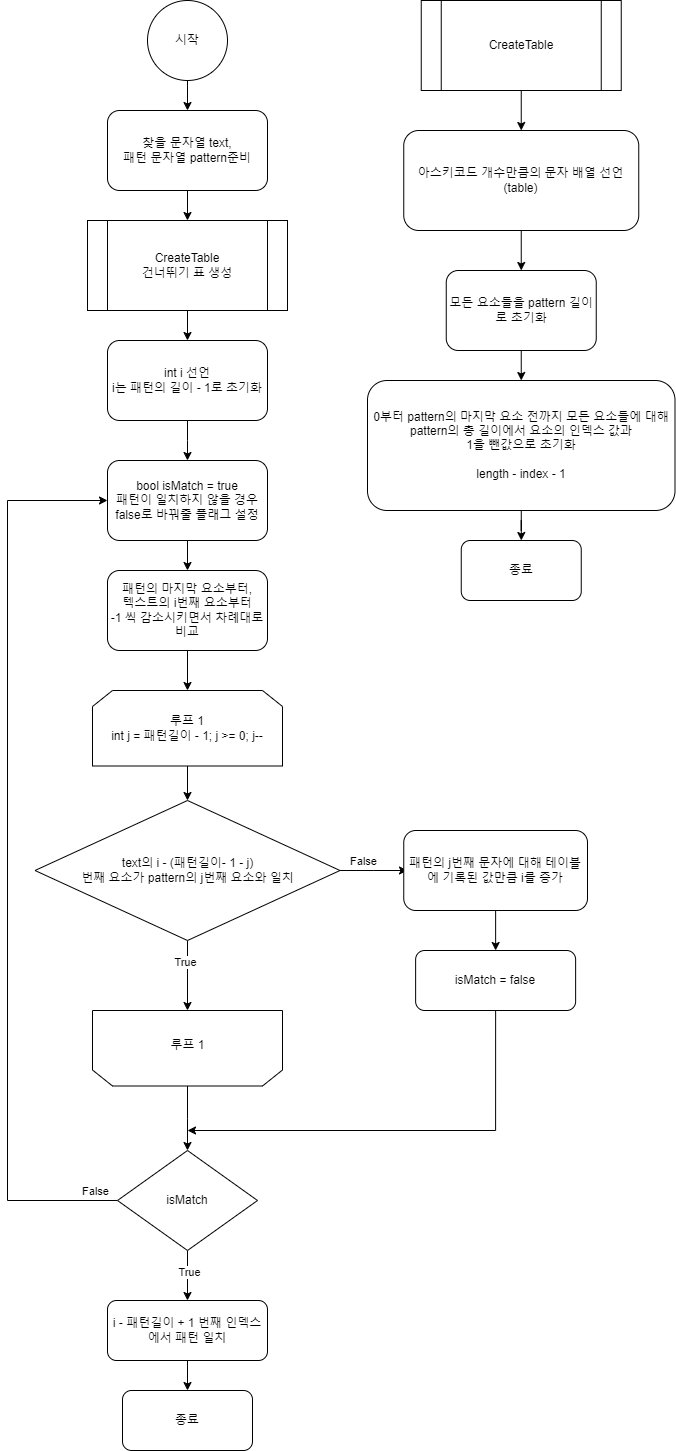

The diagram above was exported from draw.io. Its source (the exported page's mxGraphModel, read from the mxfile embedded in the PNG):
<mxGraphModel dx="1123" dy="621" grid="1" gridSize="10" guides="1" tooltips="1" connect="1" arrows="1" fold="1" page="1" pageScale="1" pageWidth="827" pageHeight="1169" background="#ffffff" math="0" shadow="0">
  <root>
    <mxCell id="WIyWlLk6GJQsqaUBKTNV-0" />
    <mxCell id="WIyWlLk6GJQsqaUBKTNV-1" parent="WIyWlLk6GJQsqaUBKTNV-0" />
    <mxCell id="egY9UULpVzDcdAV9dLCZ-2" style="edgeStyle=orthogonalEdgeStyle;rounded=0;orthogonalLoop=1;jettySize=auto;html=1;exitX=0.5;exitY=1;exitDx=0;exitDy=0;entryX=0.5;entryY=0;entryDx=0;entryDy=0;" edge="1" parent="WIyWlLk6GJQsqaUBKTNV-1" source="egY9UULpVzDcdAV9dLCZ-0" target="egY9UULpVzDcdAV9dLCZ-1">
      <mxGeometry relative="1" as="geometry" />
    </mxCell>
    <mxCell id="egY9UULpVzDcdAV9dLCZ-0" value="시작" style="ellipse;whiteSpace=wrap;html=1;aspect=fixed;" vertex="1" parent="WIyWlLk6GJQsqaUBKTNV-1">
      <mxGeometry x="150" y="70" width="80" height="80" as="geometry" />
    </mxCell>
    <mxCell id="egY9UULpVzDcdAV9dLCZ-3" style="edgeStyle=orthogonalEdgeStyle;rounded=0;orthogonalLoop=1;jettySize=auto;html=1;exitX=0.5;exitY=1;exitDx=0;exitDy=0;" edge="1" parent="WIyWlLk6GJQsqaUBKTNV-1" source="egY9UULpVzDcdAV9dLCZ-1">
      <mxGeometry relative="1" as="geometry">
        <mxPoint x="190" y="290" as="targetPoint" />
      </mxGeometry>
    </mxCell>
    <mxCell id="egY9UULpVzDcdAV9dLCZ-1" value="찾을 문자열 text,&lt;div&gt;패턴 문자열 pattern준비&lt;/div&gt;" style="rounded=1;whiteSpace=wrap;html=1;" vertex="1" parent="WIyWlLk6GJQsqaUBKTNV-1">
      <mxGeometry x="110" y="180" width="160" height="80" as="geometry" />
    </mxCell>
    <mxCell id="egY9UULpVzDcdAV9dLCZ-19" style="edgeStyle=orthogonalEdgeStyle;rounded=0;orthogonalLoop=1;jettySize=auto;html=1;exitX=0.5;exitY=1;exitDx=0;exitDy=0;" edge="1" parent="WIyWlLk6GJQsqaUBKTNV-1" source="egY9UULpVzDcdAV9dLCZ-5">
      <mxGeometry relative="1" as="geometry">
        <mxPoint x="190" y="410" as="targetPoint" />
      </mxGeometry>
    </mxCell>
    <mxCell id="egY9UULpVzDcdAV9dLCZ-5" value="CreateTable&lt;div&gt;건너뛰기 표 생성&lt;/div&gt;" style="shape=process;whiteSpace=wrap;html=1;backgroundOutline=1;" vertex="1" parent="WIyWlLk6GJQsqaUBKTNV-1">
      <mxGeometry x="90" y="290" width="200" height="90" as="geometry" />
    </mxCell>
    <mxCell id="egY9UULpVzDcdAV9dLCZ-9" style="edgeStyle=orthogonalEdgeStyle;rounded=0;orthogonalLoop=1;jettySize=auto;html=1;exitX=0.5;exitY=1;exitDx=0;exitDy=0;entryX=0.5;entryY=0;entryDx=0;entryDy=0;" edge="1" parent="WIyWlLk6GJQsqaUBKTNV-1" source="egY9UULpVzDcdAV9dLCZ-6" target="egY9UULpVzDcdAV9dLCZ-8">
      <mxGeometry relative="1" as="geometry" />
    </mxCell>
    <mxCell id="egY9UULpVzDcdAV9dLCZ-6" value="CreateTable" style="shape=process;whiteSpace=wrap;html=1;backgroundOutline=1;" vertex="1" parent="WIyWlLk6GJQsqaUBKTNV-1">
      <mxGeometry x="423.75" y="70" width="200" height="90" as="geometry" />
    </mxCell>
    <mxCell id="egY9UULpVzDcdAV9dLCZ-10" style="edgeStyle=orthogonalEdgeStyle;rounded=0;orthogonalLoop=1;jettySize=auto;html=1;exitX=0.5;exitY=1;exitDx=0;exitDy=0;" edge="1" parent="WIyWlLk6GJQsqaUBKTNV-1" source="egY9UULpVzDcdAV9dLCZ-8" target="egY9UULpVzDcdAV9dLCZ-11">
      <mxGeometry relative="1" as="geometry">
        <mxPoint x="523.75" y="330" as="targetPoint" />
      </mxGeometry>
    </mxCell>
    <mxCell id="egY9UULpVzDcdAV9dLCZ-8" value="아스키코드 개수만큼의 문자 배열 선언 (table)" style="rounded=1;whiteSpace=wrap;html=1;" vertex="1" parent="WIyWlLk6GJQsqaUBKTNV-1">
      <mxGeometry x="406.25" y="200" width="235" height="100" as="geometry" />
    </mxCell>
    <mxCell id="egY9UULpVzDcdAV9dLCZ-13" style="edgeStyle=orthogonalEdgeStyle;rounded=0;orthogonalLoop=1;jettySize=auto;html=1;exitX=0.5;exitY=1;exitDx=0;exitDy=0;" edge="1" parent="WIyWlLk6GJQsqaUBKTNV-1" source="egY9UULpVzDcdAV9dLCZ-11">
      <mxGeometry relative="1" as="geometry">
        <mxPoint x="523.75" y="450" as="targetPoint" />
      </mxGeometry>
    </mxCell>
    <mxCell id="egY9UULpVzDcdAV9dLCZ-11" value="모든 요소들을 pattern 길이로 초기화" style="rounded=1;whiteSpace=wrap;html=1;" vertex="1" parent="WIyWlLk6GJQsqaUBKTNV-1">
      <mxGeometry x="448.75" y="340" width="150" height="80" as="geometry" />
    </mxCell>
    <mxCell id="egY9UULpVzDcdAV9dLCZ-17" style="edgeStyle=orthogonalEdgeStyle;rounded=0;orthogonalLoop=1;jettySize=auto;html=1;exitX=0.5;exitY=1;exitDx=0;exitDy=0;" edge="1" parent="WIyWlLk6GJQsqaUBKTNV-1" source="egY9UULpVzDcdAV9dLCZ-12" target="egY9UULpVzDcdAV9dLCZ-16">
      <mxGeometry relative="1" as="geometry" />
    </mxCell>
    <mxCell id="egY9UULpVzDcdAV9dLCZ-12" value="0부터 pattern의 마지막 요소 전까지 모든 요소들에 대해&lt;div&gt;pattern의 총 길이에서 요소의 인덱스 값과&lt;/div&gt;&lt;div&gt;1을 뺀값으로 초기화&lt;/div&gt;&lt;div&gt;&lt;br&gt;&lt;/div&gt;&lt;div&gt;length - index - 1&lt;/div&gt;" style="rounded=1;whiteSpace=wrap;html=1;" vertex="1" parent="WIyWlLk6GJQsqaUBKTNV-1">
      <mxGeometry x="370" y="450" width="307.5" height="130" as="geometry" />
    </mxCell>
    <mxCell id="egY9UULpVzDcdAV9dLCZ-16" value="종료" style="rounded=1;whiteSpace=wrap;html=1;" vertex="1" parent="WIyWlLk6GJQsqaUBKTNV-1">
      <mxGeometry x="463.75" y="610" width="120" height="60" as="geometry" />
    </mxCell>
    <mxCell id="egY9UULpVzDcdAV9dLCZ-20" style="edgeStyle=orthogonalEdgeStyle;rounded=0;orthogonalLoop=1;jettySize=auto;html=1;exitX=0.5;exitY=1;exitDx=0;exitDy=0;" edge="1" parent="WIyWlLk6GJQsqaUBKTNV-1" source="egY9UULpVzDcdAV9dLCZ-18">
      <mxGeometry relative="1" as="geometry">
        <mxPoint x="190" y="530" as="targetPoint" />
      </mxGeometry>
    </mxCell>
    <mxCell id="egY9UULpVzDcdAV9dLCZ-18" value="int i 선언&lt;div&gt;i는 패턴의 길이 - 1로 초기화&lt;/div&gt;" style="rounded=1;whiteSpace=wrap;html=1;" vertex="1" parent="WIyWlLk6GJQsqaUBKTNV-1">
      <mxGeometry x="110" y="410" width="160" height="80" as="geometry" />
    </mxCell>
    <mxCell id="egY9UULpVzDcdAV9dLCZ-31" style="edgeStyle=orthogonalEdgeStyle;rounded=0;orthogonalLoop=1;jettySize=auto;html=1;exitX=0.5;exitY=1;exitDx=0;exitDy=0;entryX=0.5;entryY=0;entryDx=0;entryDy=0;" edge="1" parent="WIyWlLk6GJQsqaUBKTNV-1" source="egY9UULpVzDcdAV9dLCZ-27" target="egY9UULpVzDcdAV9dLCZ-30">
      <mxGeometry relative="1" as="geometry" />
    </mxCell>
    <mxCell id="egY9UULpVzDcdAV9dLCZ-27" value="루프 1&lt;div&gt;int j = 패턴길이 - 1; j &amp;gt;= 0; j--&lt;/div&gt;" style="shape=loopLimit;whiteSpace=wrap;html=1;" vertex="1" parent="WIyWlLk6GJQsqaUBKTNV-1">
      <mxGeometry x="95" y="760" width="190" height="75.5" as="geometry" />
    </mxCell>
    <mxCell id="egY9UULpVzDcdAV9dLCZ-42" style="edgeStyle=orthogonalEdgeStyle;rounded=0;orthogonalLoop=1;jettySize=auto;html=1;exitX=0.5;exitY=0;exitDx=0;exitDy=0;entryX=0.5;entryY=0;entryDx=0;entryDy=0;" edge="1" parent="WIyWlLk6GJQsqaUBKTNV-1" source="egY9UULpVzDcdAV9dLCZ-28">
      <mxGeometry relative="1" as="geometry">
        <mxPoint x="190" y="1220" as="targetPoint" />
      </mxGeometry>
    </mxCell>
    <mxCell id="egY9UULpVzDcdAV9dLCZ-28" value="" style="shape=loopLimit;whiteSpace=wrap;html=1;rotation=-180;" vertex="1" parent="WIyWlLk6GJQsqaUBKTNV-1">
      <mxGeometry x="95" y="1080" width="190" height="75.5" as="geometry" />
    </mxCell>
    <mxCell id="egY9UULpVzDcdAV9dLCZ-29" value="루프 1" style="text;html=1;align=center;verticalAlign=middle;resizable=0;points=[];autosize=1;strokeColor=none;fillColor=none;" vertex="1" parent="WIyWlLk6GJQsqaUBKTNV-1">
      <mxGeometry x="160" y="1100" width="60" height="30" as="geometry" />
    </mxCell>
    <mxCell id="egY9UULpVzDcdAV9dLCZ-32" style="edgeStyle=orthogonalEdgeStyle;rounded=0;orthogonalLoop=1;jettySize=auto;html=1;exitX=0.5;exitY=1;exitDx=0;exitDy=0;entryX=0.5;entryY=1;entryDx=0;entryDy=0;" edge="1" parent="WIyWlLk6GJQsqaUBKTNV-1" source="egY9UULpVzDcdAV9dLCZ-30" target="egY9UULpVzDcdAV9dLCZ-28">
      <mxGeometry relative="1" as="geometry" />
    </mxCell>
    <mxCell id="egY9UULpVzDcdAV9dLCZ-53" value="True" style="edgeLabel;html=1;align=center;verticalAlign=middle;resizable=0;points=[];" vertex="1" connectable="0" parent="egY9UULpVzDcdAV9dLCZ-32">
      <mxGeometry x="-0.4" y="-3" relative="1" as="geometry">
        <mxPoint as="offset" />
      </mxGeometry>
    </mxCell>
    <mxCell id="egY9UULpVzDcdAV9dLCZ-37" style="edgeStyle=orthogonalEdgeStyle;rounded=0;orthogonalLoop=1;jettySize=auto;html=1;exitX=1;exitY=0.5;exitDx=0;exitDy=0;" edge="1" parent="WIyWlLk6GJQsqaUBKTNV-1" source="egY9UULpVzDcdAV9dLCZ-30">
      <mxGeometry relative="1" as="geometry">
        <mxPoint x="410" y="940" as="targetPoint" />
      </mxGeometry>
    </mxCell>
    <mxCell id="egY9UULpVzDcdAV9dLCZ-38" value="False" style="edgeLabel;html=1;align=center;verticalAlign=middle;resizable=0;points=[];" vertex="1" connectable="0" parent="egY9UULpVzDcdAV9dLCZ-37">
      <mxGeometry x="-0.3383" y="2" relative="1" as="geometry">
        <mxPoint x="1" y="-8" as="offset" />
      </mxGeometry>
    </mxCell>
    <mxCell id="egY9UULpVzDcdAV9dLCZ-30" value="text의&amp;nbsp;i - (패턴길이- 1 - j)&lt;div&gt;번째 요소가 pattern의 j번째 요소와 일치&lt;/div&gt;" style="rhombus;whiteSpace=wrap;html=1;" vertex="1" parent="WIyWlLk6GJQsqaUBKTNV-1">
      <mxGeometry x="37.5" y="870" width="305" height="140" as="geometry" />
    </mxCell>
    <mxCell id="egY9UULpVzDcdAV9dLCZ-34" style="edgeStyle=orthogonalEdgeStyle;rounded=0;orthogonalLoop=1;jettySize=auto;html=1;exitX=0.5;exitY=1;exitDx=0;exitDy=0;entryX=0.5;entryY=0;entryDx=0;entryDy=0;" edge="1" parent="WIyWlLk6GJQsqaUBKTNV-1" source="egY9UULpVzDcdAV9dLCZ-33" target="egY9UULpVzDcdAV9dLCZ-27">
      <mxGeometry relative="1" as="geometry" />
    </mxCell>
    <mxCell id="egY9UULpVzDcdAV9dLCZ-33" value="패턴의 마지막 요소부터,&lt;div&gt;텍스트의 i번째 요소부터&lt;/div&gt;&lt;div&gt;-1 씩 감소시키면서 차례대로 비교&lt;/div&gt;" style="rounded=1;whiteSpace=wrap;html=1;" vertex="1" parent="WIyWlLk6GJQsqaUBKTNV-1">
      <mxGeometry x="110" y="640" width="160" height="80" as="geometry" />
    </mxCell>
    <mxCell id="egY9UULpVzDcdAV9dLCZ-36" style="edgeStyle=orthogonalEdgeStyle;rounded=0;orthogonalLoop=1;jettySize=auto;html=1;exitX=0.5;exitY=1;exitDx=0;exitDy=0;" edge="1" parent="WIyWlLk6GJQsqaUBKTNV-1" source="egY9UULpVzDcdAV9dLCZ-35" target="egY9UULpVzDcdAV9dLCZ-33">
      <mxGeometry relative="1" as="geometry" />
    </mxCell>
    <mxCell id="egY9UULpVzDcdAV9dLCZ-35" value="bool isMatch = true&lt;div&gt;패턴이 일치하지 않을 경우 false로 바꿔줄 플래그 설정&lt;/div&gt;" style="rounded=1;whiteSpace=wrap;html=1;" vertex="1" parent="WIyWlLk6GJQsqaUBKTNV-1">
      <mxGeometry x="110" y="530" width="160" height="80" as="geometry" />
    </mxCell>
    <mxCell id="egY9UULpVzDcdAV9dLCZ-56" style="edgeStyle=orthogonalEdgeStyle;rounded=0;orthogonalLoop=1;jettySize=auto;html=1;exitX=0.5;exitY=1;exitDx=0;exitDy=0;entryX=0.5;entryY=0;entryDx=0;entryDy=0;" edge="1" parent="WIyWlLk6GJQsqaUBKTNV-1" source="egY9UULpVzDcdAV9dLCZ-39" target="egY9UULpVzDcdAV9dLCZ-55">
      <mxGeometry relative="1" as="geometry" />
    </mxCell>
    <mxCell id="egY9UULpVzDcdAV9dLCZ-39" value="&lt;div&gt;패턴의 j번째 문자에 대해&amp;nbsp;&lt;span style=&quot;background-color: initial;&quot;&gt;테이블에 기록된&amp;nbsp;&lt;/span&gt;&lt;span style=&quot;background-color: initial;&quot;&gt;값만큼 i를 증가&lt;/span&gt;&lt;/div&gt;" style="rounded=1;whiteSpace=wrap;html=1;" vertex="1" parent="WIyWlLk6GJQsqaUBKTNV-1">
      <mxGeometry x="406.25" y="900" width="183.75" height="80" as="geometry" />
    </mxCell>
    <mxCell id="egY9UULpVzDcdAV9dLCZ-46" style="edgeStyle=orthogonalEdgeStyle;rounded=0;orthogonalLoop=1;jettySize=auto;html=1;exitX=0.5;exitY=1;exitDx=0;exitDy=0;" edge="1" parent="WIyWlLk6GJQsqaUBKTNV-1" source="egY9UULpVzDcdAV9dLCZ-44" target="egY9UULpVzDcdAV9dLCZ-47">
      <mxGeometry relative="1" as="geometry">
        <mxPoint x="190" y="1370" as="targetPoint" />
      </mxGeometry>
    </mxCell>
    <mxCell id="egY9UULpVzDcdAV9dLCZ-48" value="True" style="edgeLabel;html=1;align=center;verticalAlign=middle;resizable=0;points=[];" vertex="1" connectable="0" parent="egY9UULpVzDcdAV9dLCZ-46">
      <mxGeometry x="-0.1429" y="1" relative="1" as="geometry">
        <mxPoint as="offset" />
      </mxGeometry>
    </mxCell>
    <mxCell id="egY9UULpVzDcdAV9dLCZ-51" style="edgeStyle=orthogonalEdgeStyle;rounded=0;orthogonalLoop=1;jettySize=auto;html=1;exitX=0;exitY=0.5;exitDx=0;exitDy=0;entryX=0;entryY=0.5;entryDx=0;entryDy=0;" edge="1" parent="WIyWlLk6GJQsqaUBKTNV-1" source="egY9UULpVzDcdAV9dLCZ-44" target="egY9UULpVzDcdAV9dLCZ-35">
      <mxGeometry relative="1" as="geometry">
        <mxPoint x="-20" y="550" as="targetPoint" />
        <Array as="points">
          <mxPoint x="10" y="1270" />
          <mxPoint x="10" y="570" />
        </Array>
      </mxGeometry>
    </mxCell>
    <mxCell id="egY9UULpVzDcdAV9dLCZ-54" value="False" style="edgeLabel;html=1;align=center;verticalAlign=middle;resizable=0;points=[];" vertex="1" connectable="0" parent="egY9UULpVzDcdAV9dLCZ-51">
      <mxGeometry x="-0.9023" y="-1" relative="1" as="geometry">
        <mxPoint x="21" y="-9" as="offset" />
      </mxGeometry>
    </mxCell>
    <mxCell id="egY9UULpVzDcdAV9dLCZ-44" value="isMatch" style="rhombus;whiteSpace=wrap;html=1;" vertex="1" parent="WIyWlLk6GJQsqaUBKTNV-1">
      <mxGeometry x="120" y="1220" width="140" height="100" as="geometry" />
    </mxCell>
    <mxCell id="egY9UULpVzDcdAV9dLCZ-49" style="edgeStyle=orthogonalEdgeStyle;rounded=0;orthogonalLoop=1;jettySize=auto;html=1;exitX=0.5;exitY=1;exitDx=0;exitDy=0;" edge="1" parent="WIyWlLk6GJQsqaUBKTNV-1" source="egY9UULpVzDcdAV9dLCZ-47">
      <mxGeometry relative="1" as="geometry">
        <mxPoint x="190" y="1460" as="targetPoint" />
      </mxGeometry>
    </mxCell>
    <mxCell id="egY9UULpVzDcdAV9dLCZ-47" value="i - 패턴길이 + 1 번째 인덱스&lt;div&gt;에서 패턴 일치&lt;/div&gt;" style="rounded=1;whiteSpace=wrap;html=1;" vertex="1" parent="WIyWlLk6GJQsqaUBKTNV-1">
      <mxGeometry x="110" y="1370" width="160" height="60" as="geometry" />
    </mxCell>
    <mxCell id="egY9UULpVzDcdAV9dLCZ-50" value="종료" style="rounded=1;whiteSpace=wrap;html=1;" vertex="1" parent="WIyWlLk6GJQsqaUBKTNV-1">
      <mxGeometry x="125" y="1460" width="130" height="60" as="geometry" />
    </mxCell>
    <mxCell id="egY9UULpVzDcdAV9dLCZ-57" style="edgeStyle=orthogonalEdgeStyle;rounded=0;orthogonalLoop=1;jettySize=auto;html=1;exitX=0.5;exitY=1;exitDx=0;exitDy=0;" edge="1" parent="WIyWlLk6GJQsqaUBKTNV-1" source="egY9UULpVzDcdAV9dLCZ-55">
      <mxGeometry relative="1" as="geometry">
        <mxPoint x="190" y="1200" as="targetPoint" />
        <Array as="points">
          <mxPoint x="498" y="1200" />
        </Array>
      </mxGeometry>
    </mxCell>
    <mxCell id="egY9UULpVzDcdAV9dLCZ-55" value="isMatch = false" style="rounded=1;whiteSpace=wrap;html=1;" vertex="1" parent="WIyWlLk6GJQsqaUBKTNV-1">
      <mxGeometry x="418.13" y="1020" width="160" height="60" as="geometry" />
    </mxCell>
  </root>
</mxGraphModel>